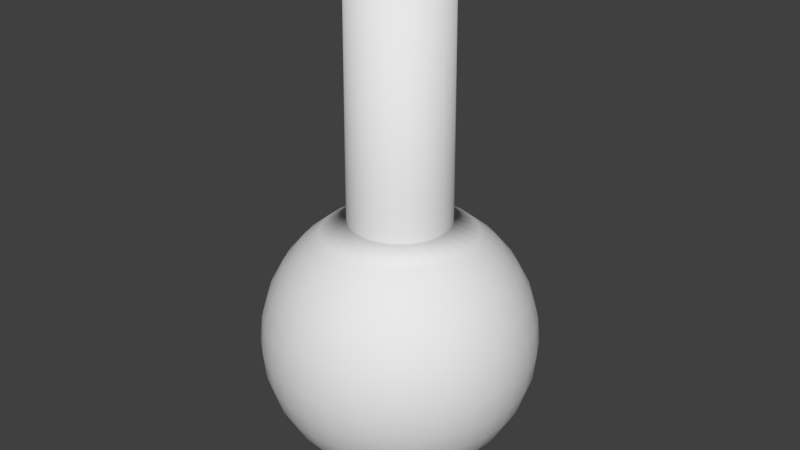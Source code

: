 # Source: flask.blend  (saved by Blender 2.78.0; exported with 4.5.12 LTS)
import bpy
from mathutils import Matrix  # noqa: F401  (used for matrix-valued properties, if any)

bpy.ops.wm.read_factory_settings(use_empty=True)
scene = bpy.context.scene
scene.name = 'Scene'

# ---- collections
col_collection_1 = bpy.data.collections.new('Collection 1'); scene.collection.children.link(col_collection_1)

# ---- world
world_world = bpy.data.worlds.new('World'); scene.world = world_world
world_world.color = (0.05088, 0.05088, 0.05088)
world_world.use_sun_shadow = False
world_world.sun_shadow_jitter_overblur = 0.0
world_world.cycles.sampling_method = 'MANUAL'

# ---- meshes
me_sphere = bpy.data.meshes.new('Sphere')
me_sphere.from_pydata([(4.529e-09, 0.03091, 0.1591), (-2.962e-09, 0.02369, 0.3119), (0.006029, 0.03031, 0.1591), (0.004622, 0.02324, 0.3119), (0.01183, 0.02855, 0.1591), (0.009067, 0.02189, 0.3119), (0.01717, 0.0257, 0.1591), (0.01316, 0.0197, 0.3119), (0.02185, 0.02185, 0.1591), (0.01675, 0.01675, 0.3119), (0.0257, 0.01717, 0.1591), (0.0197, 0.01316, 0.3119), (0.02855, 0.01183, 0.1591), (0.02189, 0.009067, 0.3119), (0.03031, 0.006029, 0.1591), (0.02324, 0.004622, 0.3119), (0.03091, -3.733e-09, 0.1591), (0.02369, 1.928e-08, 0.3119), (0.03031, -0.006029, 0.1591), (0.02324, -0.004622, 0.3119), (0.02855, -0.01183, 0.1591), (0.02189, -0.009067, 0.3119), (0.0257, -0.01717, 0.1591), (0.0197, -0.01316, 0.3119), (0.02185, -0.02185, 0.1591), (0.01675, -0.01675, 0.3119), (0.01717, -0.0257, 0.1591), (0.01316, -0.0197, 0.3119), (0.01183, -0.02855, 0.1591), (0.009067, -0.02189, 0.3119), (0.006029, -0.03031, 0.1591), (0.004622, -0.02324, 0.3119), (-1.891e-09, -0.03091, 0.1591), (-7.2e-09, -0.02369, 0.3119), (-0.006029, -0.03031, 0.1591), (-0.004622, -0.02324, 0.3119), (-0.01183, -0.02855, 0.1591), (-0.009067, -0.02189, 0.3119), (-0.01717, -0.0257, 0.1591), (-0.01316, -0.0197, 0.3119), (-0.02185, -0.02185, 0.1591), (-0.01675, -0.01675, 0.3119), (-0.0257, -0.01717, 0.1591), (-0.0197, -0.01316, 0.3119), (-0.02855, -0.01183, 0.1591), (-0.02189, -0.009067, 0.3119), (-0.03031, -0.006029, 0.1591), (-0.02324, -0.004622, 0.3119), (-0.03091, 1.111e-08, 0.1591), (-0.02369, 3.914e-08, 0.3119), (-0.03031, 0.006029, 0.1591), (-0.02324, 0.004622, 0.3119), (-0.02855, 0.01183, 0.1591), (-0.02189, 0.009067, 0.3119), (-0.0257, 0.01717, 0.1591), (-0.0197, 0.01316, 0.3119), (-0.02185, 0.02185, 0.1591), (-0.01675, 0.01675, 0.3119), (-0.01717, 0.0257, 0.1591), (-0.01316, 0.0197, 0.3119), (-0.01183, 0.02855, 0.1591), (-0.009067, 0.02189, 0.3119), (-0.006029, 0.03031, 0.1591), (-0.004622, 0.02324, 0.3119), (0.00905, 0.0455, 0.1515), (0.01152, 0.05791, 0.1411), (0.01354, 0.06809, 0.1285), (0.01505, 0.07566, 0.114), (0.01598, 0.08032, 0.09837), (0.01629, 0.0819, 0.08208), (0.01598, 0.08032, 0.06579), (0.01505, 0.07566, 0.05013), (0.01354, 0.06809, 0.03569), (0.01152, 0.05791, 0.02304), (0.00905, 0.0455, 0.01265), (0.006234, 0.03134, 0.004938), (0.003178, 0.01598, 0.0001867), (0.01775, 0.04286, 0.1515), (0.0226, 0.05455, 0.1411), (0.02657, 0.06414, 0.1285), (0.02952, 0.07127, 0.114), (0.03134, 0.07566, 0.09837), (0.03195, 0.07714, 0.08208), (0.03134, 0.07566, 0.06579), (0.02952, 0.07127, 0.05013), (0.02657, 0.06414, 0.03569), (0.0226, 0.05455, 0.02304), (0.01775, 0.04286, 0.01265), (0.01223, 0.02952, 0.004938), (0.006234, 0.01505, 0.0001867), (0.02577, 0.03857, 0.1515), (0.0328, 0.04909, 0.1411), (0.03857, 0.05773, 0.1285), (0.04286, 0.06414, 0.114), (0.0455, 0.06809, 0.09837), (0.04639, 0.06943, 0.08208), (0.0455, 0.06809, 0.06579), (0.04286, 0.06414, 0.05013), (0.03857, 0.05773, 0.03569), (0.0328, 0.04909, 0.02304), (0.02577, 0.03857, 0.01265), (0.01775, 0.02657, 0.004938), (0.00905, 0.01354, 0.0001867), (0.0328, 0.0328, 0.1515), (0.04175, 0.04175, 0.1411), (0.04909, 0.04909, 0.1285), (0.05455, 0.05455, 0.114), (0.05791, 0.05791, 0.09837), (0.05904, 0.05904, 0.08208), (0.05791, 0.05791, 0.06579), (0.05455, 0.05455, 0.05013), (0.04909, 0.04909, 0.03569), (0.04175, 0.04175, 0.02304), (0.0328, 0.0328, 0.01265), (0.0226, 0.0226, 0.004938), (0.01152, 0.01152, 0.0001867), (0.03857, 0.02577, 0.1515), (0.04909, 0.0328, 0.1411), (0.05773, 0.03857, 0.1285), (0.06414, 0.04286, 0.114), (0.06809, 0.0455, 0.09837), (0.06943, 0.04639, 0.08208), (0.06809, 0.0455, 0.06579), (0.06414, 0.04286, 0.05013), (0.05773, 0.03857, 0.03569), (0.04909, 0.0328, 0.02304), (0.03857, 0.02577, 0.01265), (0.02657, 0.01775, 0.004938), (0.01354, 0.00905, 0.0001867), (0.0, -2.721e-08, -0.001418), (0.04286, 0.01775, 0.1515), (0.05455, 0.0226, 0.1411), (0.06414, 0.02657, 0.1285), (0.07127, 0.02952, 0.114), (0.07566, 0.03134, 0.09837), (0.07714, 0.03195, 0.08208), (0.07566, 0.03134, 0.06579), (0.07127, 0.02952, 0.05013), (0.06414, 0.02657, 0.03569), (0.05455, 0.0226, 0.02304), (0.04286, 0.01775, 0.01265), (0.02952, 0.01223, 0.004938), (0.01505, 0.006234, 0.0001867), (0.0455, 0.00905, 0.1515), (0.05791, 0.01152, 0.1411), (0.06809, 0.01354, 0.1285), (0.07566, 0.01505, 0.114), (0.08032, 0.01598, 0.09837), (0.0819, 0.01629, 0.08208), (0.08032, 0.01598, 0.06579), (0.07566, 0.01505, 0.05013), (0.06809, 0.01354, 0.03569), (0.05791, 0.01152, 0.02304), (0.0455, 0.00905, 0.01265), (0.03134, 0.006234, 0.004938), (0.01598, 0.003178, 0.0001867), (0.04639, -2.603e-08, 0.1515), (0.05904, -2.665e-08, 0.1411), (0.06943, -2.79e-08, 0.1285), (0.07714, -2.292e-08, 0.114), (0.0819, -3.287e-08, 0.09837), (0.0835, -3.163e-08, 0.08208), (0.0819, -3.287e-08, 0.06579), (0.07714, -1.919e-08, 0.05013), (0.06943, -2.79e-08, 0.03569), (0.05904, -2.665e-08, 0.02304), (0.04639, -2.852e-08, 0.01265), (0.03195, -2.541e-08, 0.004938), (0.01629, -2.572e-08, 0.0001867), (0.0455, -0.00905, 0.1515), (0.05791, -0.01152, 0.1411), (0.06809, -0.01354, 0.1285), (0.07566, -0.01505, 0.114), (0.08032, -0.01598, 0.09837), (0.0819, -0.01629, 0.08208), (0.08032, -0.01598, 0.06579), (0.07566, -0.01505, 0.05013), (0.06809, -0.01354, 0.03569), (0.05791, -0.01152, 0.02304), (0.0455, -0.00905, 0.01265), (0.03134, -0.006234, 0.004938), (0.01598, -0.003178, 0.0001867), (0.04286, -0.01775, 0.1515), (0.05455, -0.0226, 0.1411), (0.06414, -0.02657, 0.1285), (0.07127, -0.02952, 0.114), (0.07566, -0.03134, 0.09837), (0.07714, -0.03195, 0.08208), (0.07566, -0.03134, 0.06579), (0.07127, -0.02952, 0.05013), (0.06414, -0.02657, 0.03569), (0.05455, -0.0226, 0.02304), (0.04286, -0.01775, 0.01265), (0.02952, -0.01223, 0.004938), (0.01505, -0.006234, 0.0001867), (0.03857, -0.02577, 0.1515), (0.04909, -0.0328, 0.1411), (0.05773, -0.03857, 0.1285), (0.06414, -0.04286, 0.114), (0.06809, -0.0455, 0.09837), (0.06943, -0.04639, 0.08208), (0.06809, -0.0455, 0.06579), (0.06414, -0.04286, 0.05013), (0.05773, -0.03857, 0.03569), (0.04909, -0.0328, 0.02304), (0.03857, -0.02577, 0.01265), (0.02657, -0.01775, 0.004938), (0.01354, -0.00905, 0.0001867), (0.0328, -0.0328, 0.1515), (0.04175, -0.04175, 0.1411), (0.04909, -0.04909, 0.1285), (0.05455, -0.05455, 0.114), (0.05791, -0.05791, 0.09837), (0.05904, -0.05904, 0.08208), (0.05791, -0.05791, 0.06579), (0.05455, -0.05455, 0.05013), (0.04909, -0.04909, 0.03569), (0.04175, -0.04175, 0.02304), (0.0328, -0.0328, 0.01265), (0.0226, -0.0226, 0.004938), (0.01152, -0.01152, 0.0001867), (0.02577, -0.03857, 0.1515), (0.0328, -0.04909, 0.1411), (0.03857, -0.05773, 0.1285), (0.04286, -0.06414, 0.114), (0.0455, -0.06809, 0.09837), (0.04639, -0.06943, 0.08208), (0.0455, -0.06809, 0.06579), (0.04286, -0.06414, 0.05013), (0.03857, -0.05773, 0.03569), (0.0328, -0.04909, 0.02304), (0.02577, -0.03857, 0.01265), (0.01775, -0.02657, 0.004938), (0.00905, -0.01354, 0.0001867), (0.01775, -0.04286, 0.1515), (0.0226, -0.05455, 0.1411), (0.02657, -0.06414, 0.1285), (0.02952, -0.07127, 0.114), (0.03134, -0.07566, 0.09837), (0.03195, -0.07714, 0.08208), (0.03134, -0.07566, 0.06579), (0.02952, -0.07127, 0.05013), (0.02657, -0.06414, 0.03569), (0.0226, -0.05455, 0.02304), (0.01775, -0.04286, 0.01265), (0.01223, -0.02952, 0.004938), (0.006234, -0.01505, 0.0001867), (0.00905, -0.0455, 0.1515), (0.01152, -0.05791, 0.1411), (0.01354, -0.06809, 0.1285), (0.01505, -0.07566, 0.114), (0.01598, -0.08032, 0.09837), (0.01629, -0.0819, 0.08208), (0.01598, -0.08032, 0.06579), (0.01505, -0.07566, 0.05013), (0.01354, -0.06809, 0.03569), (0.01152, -0.05791, 0.02304), (0.00905, -0.0455, 0.01265), (0.006234, -0.03134, 0.004938), (0.003178, -0.01598, 0.0001867), (2.197e-09, -0.04639, 0.1515), (-2.158e-09, -0.05904, 0.1411), (-7.135e-09, -0.06943, 0.1285), (5.308e-09, -0.07714, 0.114), (-7.135e-09, -0.0819, 0.09837), (-8.379e-09, -0.0835, 0.08208), (-7.135e-09, -0.0819, 0.06579), (5.308e-09, -0.07714, 0.05013), (-7.135e-09, -0.06943, 0.03569), (-2.158e-09, -0.05904, 0.02304), (-9.133e-10, -0.04639, 0.01265), (3.31e-10, -0.03195, 0.004938), (3.31e-10, -0.01629, 0.0001867), (-0.00905, -0.0455, 0.1515), (-0.01152, -0.05791, 0.1411), (-0.01354, -0.06809, 0.1285), (-0.01505, -0.07566, 0.114), (-0.01598, -0.08032, 0.09837), (-0.01629, -0.0819, 0.08208), (-0.01598, -0.08032, 0.06579), (-0.01505, -0.07566, 0.05013), (-0.01354, -0.06809, 0.03569), (-0.01152, -0.05791, 0.02304), (-0.00905, -0.0455, 0.01265), (-0.006234, -0.03134, 0.004938), (-0.003178, -0.01598, 0.0001867), (-0.01775, -0.04286, 0.1515), (-0.0226, -0.05455, 0.1411), (-0.02657, -0.06414, 0.1285), (-0.02952, -0.07127, 0.114), (-0.03134, -0.07566, 0.09837), (-0.03195, -0.07714, 0.08208), (-0.03134, -0.07566, 0.06579), (-0.02952, -0.07127, 0.05013), (-0.02657, -0.06414, 0.03569), (-0.0226, -0.05455, 0.02304), (-0.01775, -0.04286, 0.01265), (-0.01223, -0.02952, 0.004938), (-0.006234, -0.01505, 0.0001867), (-0.02577, -0.03857, 0.1515), (-0.0328, -0.04909, 0.1411), (-0.03857, -0.05773, 0.1285), (-0.04286, -0.06414, 0.114), (-0.0455, -0.06809, 0.09837), (-0.04639, -0.06943, 0.08208), (-0.0455, -0.06809, 0.06579), (-0.04286, -0.06414, 0.05013), (-0.03857, -0.05773, 0.03569), (-0.0328, -0.04909, 0.02304), (-0.02577, -0.03857, 0.01265), (-0.01775, -0.02657, 0.004938), (-0.00905, -0.01354, 0.0001867), (-0.0328, -0.0328, 0.1515), (-0.04175, -0.04175, 0.1411), (-0.04909, -0.04909, 0.1285), (-0.05455, -0.05455, 0.114), (-0.05791, -0.05791, 0.09837), (-0.05904, -0.05904, 0.08208), (-0.05791, -0.05791, 0.06579), (-0.05455, -0.05455, 0.05013), (-0.04909, -0.04909, 0.03569), (-0.04175, -0.04175, 0.02304), (-0.0328, -0.0328, 0.01265), (-0.0226, -0.0226, 0.004938), (-0.01152, -0.01152, 0.0001867), (-0.03857, -0.02577, 0.1515), (-0.04909, -0.0328, 0.1411), (-0.05773, -0.03857, 0.1285), (-0.06414, -0.04286, 0.114), (-0.06809, -0.0455, 0.09837), (-0.06943, -0.04639, 0.08208), (-0.06809, -0.0455, 0.06579), (-0.06414, -0.04286, 0.05013), (-0.05773, -0.03857, 0.03569), (-0.04909, -0.0328, 0.02304), (-0.03857, -0.02577, 0.01265), (-0.02657, -0.01775, 0.004938), (-0.01354, -0.00905, 0.0001867), (-0.04286, -0.01775, 0.1515), (-0.05455, -0.0226, 0.1411), (-0.06414, -0.02657, 0.1285), (-0.07127, -0.02952, 0.114), (-0.07566, -0.03134, 0.09837), (-0.07714, -0.03195, 0.08208), (-0.07566, -0.03134, 0.06579), (-0.07127, -0.02952, 0.05013), (-0.06414, -0.02657, 0.03569), (-0.05455, -0.0226, 0.02304), (-0.04286, -0.01775, 0.01265), (-0.02952, -0.01223, 0.004938), (-0.01505, -0.006234, 0.0001867), (-0.0455, -0.00905, 0.1515), (-0.05791, -0.01152, 0.1411), (-0.06809, -0.01354, 0.1285), (-0.07566, -0.01505, 0.114), (-0.08032, -0.01598, 0.09837), (-0.0819, -0.01629, 0.08208), (-0.08032, -0.01598, 0.06579), (-0.07566, -0.01505, 0.05013), (-0.06809, -0.01354, 0.03569), (-0.05791, -0.01152, 0.02304), (-0.0455, -0.00905, 0.01265), (-0.03134, -0.006234, 0.004938), (-0.01598, -0.003178, 0.0001867), (-0.04639, -2.354e-08, 0.1515), (-0.05904, -1.545e-08, 0.1411), (-0.06943, -1.172e-08, 0.1285), (-0.07714, -2.665e-08, 0.114), (-0.0819, -7.988e-09, 0.09837), (-0.0835, -1.172e-08, 0.08208), (-0.0819, -7.988e-09, 0.06579), (-0.07714, -2.665e-08, 0.05013), (-0.06943, -1.172e-08, 0.03569), (-0.05904, -1.545e-08, 0.02304), (-0.04639, -2.168e-08, 0.01265), (-0.03195, -2.105e-08, 0.004938), (-0.01629, -2.634e-08, 0.0001867), (-0.0455, 0.00905, 0.1515), (-0.05791, 0.01152, 0.1411), (-0.06809, 0.01354, 0.1285), (-0.07566, 0.01505, 0.114), (-0.08032, 0.01598, 0.09837), (-0.0819, 0.01629, 0.08208), (-0.08032, 0.01598, 0.06579), (-0.07566, 0.01505, 0.05013), (-0.06809, 0.01354, 0.03569), (-0.05791, 0.01152, 0.02304), (-0.0455, 0.00905, 0.01265), (-0.03134, 0.006234, 0.004938), (-0.01598, 0.003178, 0.0001867), (-0.04286, 0.01775, 0.1515), (-0.05455, 0.0226, 0.1411), (-0.06414, 0.02657, 0.1285), (-0.07127, 0.02952, 0.114), (-0.07566, 0.03134, 0.09837), (-0.07714, 0.03195, 0.08208), (-0.07566, 0.03134, 0.06579), (-0.07127, 0.02952, 0.05013), (-0.06414, 0.02657, 0.03569), (-0.05455, 0.0226, 0.02304), (-0.04286, 0.01775, 0.01265), (-0.02952, 0.01223, 0.004938), (-0.01505, 0.006234, 0.0001867), (-0.03857, 0.02577, 0.1515), (-0.04909, 0.0328, 0.1411), (-0.05773, 0.03857, 0.1285), (-0.06414, 0.04286, 0.114), (-0.06809, 0.0455, 0.09837), (-0.06943, 0.04639, 0.08208), (-0.06809, 0.0455, 0.06579), (-0.06414, 0.04286, 0.05013), (-0.05773, 0.03857, 0.03569), (-0.04909, 0.0328, 0.02304), (-0.03857, 0.02577, 0.01265), (-0.02657, 0.01775, 0.004938), (-0.01354, 0.00905, 0.0001867), (-0.0328, 0.0328, 0.1515), (-0.04175, 0.04175, 0.1411), (-0.04909, 0.04909, 0.1285), (-0.05455, 0.05455, 0.114), (-0.05791, 0.05791, 0.09837), (-0.05904, 0.05904, 0.08208), (-0.05791, 0.05791, 0.06579), (-0.05455, 0.05455, 0.05013), (-0.04909, 0.04909, 0.03569), (-0.04175, 0.04175, 0.02304), (-0.0328, 0.0328, 0.01265), (-0.0226, 0.0226, 0.004938), (-0.01152, 0.01152, 0.0001867), (-0.02577, 0.03857, 0.1515), (-0.0328, 0.04909, 0.1411), (-0.03857, 0.05773, 0.1285), (-0.04286, 0.06414, 0.114), (-0.0455, 0.06809, 0.09837), (-0.04639, 0.06943, 0.08208), (-0.0455, 0.06809, 0.06579), (-0.04286, 0.06414, 0.05013), (-0.03857, 0.05773, 0.03569), (-0.0328, 0.04909, 0.02304), (-0.02577, 0.03857, 0.01265), (-0.01775, 0.02657, 0.004938), (-0.00905, 0.01354, 0.0001867), (-0.01775, 0.04286, 0.1515), (-0.0226, 0.05455, 0.1411), (-0.02657, 0.06414, 0.1285), (-0.02952, 0.07127, 0.114), (-0.03134, 0.07566, 0.09837), (-0.03195, 0.07714, 0.08208), (-0.03134, 0.07566, 0.06579), (-0.02952, 0.07127, 0.05013), (-0.02657, 0.06414, 0.03569), (-0.0226, 0.05455, 0.02304), (-0.01775, 0.04286, 0.01265), (-0.01223, 0.02952, 0.004938), (-0.006234, 0.01505, 0.0001867), (-0.00905, 0.0455, 0.1515), (-0.01152, 0.05791, 0.1411), (-0.01354, 0.06809, 0.1285), (-0.01505, 0.07566, 0.114), (-0.01598, 0.08032, 0.09837), (-0.01629, 0.0819, 0.08208), (-0.01598, 0.08032, 0.06579), (-0.01505, 0.07566, 0.05013), (-0.01354, 0.06809, 0.03569), (-0.01152, 0.05791, 0.02304), (-0.00905, 0.0455, 0.01265), (-0.006234, 0.03134, 0.004938), (-0.003178, 0.01598, 0.0001867), (9.041e-09, 0.04639, 0.1515), (1.277e-08, 0.05904, 0.1411), (2.273e-08, 0.06943, 0.1285), (5.308e-09, 0.07714, 0.114), (2.148e-08, 0.0819, 0.09837), (2.273e-08, 0.0835, 0.08208), (2.148e-08, 0.0819, 0.06579), (5.308e-09, 0.07714, 0.05013), (2.273e-08, 0.06943, 0.03569), (1.277e-08, 0.05904, 0.02304), (1.029e-08, 0.04639, 0.01265), (6.552e-09, 0.03195, 0.004938), (1.264e-09, 0.01629, 0.0001867), (0.005825, 0.02928, 0.3119), (2.506e-09, 0.02986, 0.3119), (0.01143, 0.02758, 0.3119), (0.01659, 0.02482, 0.3119), (0.02111, 0.02111, 0.3119), (0.02482, 0.01659, 0.3119), (0.02758, 0.01143, 0.3119), (0.02928, 0.005825, 0.3119), (0.02986, 1.919e-08, 0.3119), (0.02928, -0.005825, 0.3119), (0.02758, -0.01143, 0.3119), (0.02482, -0.01659, 0.3119), (0.02111, -0.02111, 0.3119), (0.01659, -0.02482, 0.3119), (0.01143, -0.02758, 0.3119), (0.005825, -0.02928, 0.3119), (-7.223e-09, -0.02986, 0.3119), (-0.005825, -0.02928, 0.3119), (-0.01143, -0.02758, 0.3119), (-0.01659, -0.02482, 0.3119), (-0.02111, -0.02111, 0.3119), (-0.02482, -0.01659, 0.3119), (-0.02758, -0.01143, 0.3119), (-0.02928, -0.005825, 0.3119), (-0.02986, 4.576e-08, 0.3119), (-0.02928, 0.005825, 0.3119), (-0.02758, 0.01143, 0.3119), (-0.02482, 0.01659, 0.3119), (-0.02111, 0.02111, 0.3119), (-0.01659, 0.02482, 0.3119), (-0.01143, 0.02758, 0.3119), (-0.005825, 0.02928, 0.3119), (0.004622, 0.02324, 0.1309), (-2.536e-08, 0.02369, 0.1309), (0.009067, 0.02189, 0.1309), (0.01316, 0.0197, 0.1309), (0.01675, 0.01675, 0.1309), (0.0197, 0.01316, 0.1309), (0.02189, 0.009067, 0.1309), (0.02324, 0.004622, 0.1309), (0.02369, 1.928e-08, 0.1309), (0.02324, -0.004622, 0.1309), (0.02189, -0.009067, 0.1309), (0.0197, -0.01316, 0.1309), (0.01675, -0.01675, 0.1309), (0.01316, -0.0197, 0.1309), (0.009067, -0.02189, 0.1309), (0.004622, -0.02324, 0.1309), (-2.96e-08, -0.02369, 0.1309), (-0.004622, -0.02324, 0.1309), (-0.009067, -0.02189, 0.1309), (-0.01316, -0.0197, 0.1309), (-0.01675, -0.01675, 0.1309), (-0.0197, -0.01316, 0.1309), (-0.02189, -0.009067, 0.1309), (-0.02324, -0.004622, 0.1309), (-0.02369, 3.914e-08, 0.1309), (-0.02324, 0.004622, 0.1309), (-0.02189, 0.009067, 0.1309), (-0.0197, 0.01316, 0.1309), (-0.01675, 0.01675, 0.1309), (-0.01316, 0.0197, 0.1309), (-0.009067, 0.02189, 0.1309), (-0.004622, 0.02324, 0.1309), (0.008105, 0.04075, 0.1209), (-3.633e-08, 0.04155, 0.1209), (0.0159, 0.03838, 0.1209), (0.02308, 0.03454, 0.1209), (0.02938, 0.02938, 0.1209), (0.03454, 0.02308, 0.1209), (0.03838, 0.0159, 0.1209), (0.04075, 0.008105, 0.1209), (0.04155, 1.523e-08, 0.1209), (0.04075, -0.008105, 0.1209), (0.03838, -0.0159, 0.1209), (0.03454, -0.02308, 0.1209), (0.02938, -0.02938, 0.1209), (0.02308, -0.03454, 0.1209), (0.0159, -0.03838, 0.1209), (0.008105, -0.04075, 0.1209), (-4.376e-08, -0.04155, 0.1209), (-0.008105, -0.04075, 0.1209), (-0.0159, -0.03838, 0.1209), (-0.02308, -0.03454, 0.1209), (-0.02938, -0.02938, 0.1209), (-0.03454, -0.02308, 0.1209), (-0.03838, -0.0159, 0.1209), (-0.04075, -0.008105, 0.1209), (-0.04155, 5.006e-08, 0.1209), (-0.04075, 0.008105, 0.1209), (-0.03838, 0.0159, 0.1209), (-0.03454, 0.02308, 0.1209), (-0.02938, 0.02938, 0.1209), (-0.02308, 0.03454, 0.1209), (-0.0159, 0.03838, 0.1209), (-0.008105, 0.04075, 0.1209), (0.01063, 0.05344, 0.1079), (-4.076e-08, 0.05448, 0.1079), (0.02085, 0.05034, 0.1079), (0.03027, 0.0453, 0.1079), (0.03853, 0.03853, 0.1079), (0.0453, 0.03027, 0.1079), (0.05034, 0.02085, 0.1079), (0.05344, 0.01063, 0.1079), (0.05448, 1.259e-08, 0.1079), (0.05344, -0.01063, 0.1079), (0.05034, -0.02085, 0.1079), (0.0453, -0.03027, 0.1079), (0.03853, -0.03853, 0.1079), (0.03027, -0.0453, 0.1079), (0.02085, -0.05034, 0.1079), (0.01063, -0.05344, 0.1079), (-5.05e-08, -0.05448, 0.1079), (-0.01063, -0.05344, 0.1079), (-0.02085, -0.05034, 0.1079), (-0.03027, -0.0453, 0.1079), (-0.03853, -0.03853, 0.1079), (-0.0453, -0.03027, 0.1079), (-0.05034, -0.02085, 0.1079), (-0.05344, -0.01063, 0.1079), (-0.05448, 5.826e-08, 0.1079), (-0.05344, 0.01063, 0.1079), (-0.05034, 0.02085, 0.1079), (-0.0453, 0.03027, 0.1079), (-0.03853, 0.03853, 0.1079), (-0.03027, 0.0453, 0.1079), (-0.02085, 0.05034, 0.1079), (-0.01063, 0.05344, 0.1079), (0.01183, 0.05946, 0.09312), (-4.297e-08, 0.06062, 0.09312), (0.0232, 0.05601, 0.09312), (0.03368, 0.0504, 0.09312), (0.04286, 0.04287, 0.09312), (0.0504, 0.03368, 0.09312), (0.05601, 0.0232, 0.09312), (0.05946, 0.01183, 0.09312), (0.06062, 1.139e-08, 0.09312), (0.05946, -0.01183, 0.09312), (0.05601, -0.0232, 0.09312), (0.0504, -0.03368, 0.09312), (0.04286, -0.04287, 0.09312), (0.03368, -0.0504, 0.09312), (0.0232, -0.05601, 0.09312), (0.01183, -0.05946, 0.09312), (-5.382e-08, -0.06062, 0.09312), (-0.01183, -0.05946, 0.09312), (-0.0232, -0.05601, 0.09312), (-0.03368, -0.0504, 0.09312), (-0.04287, -0.04286, 0.09312), (-0.0504, -0.03368, 0.09312), (-0.05601, -0.0232, 0.09312), (-0.05946, -0.01183, 0.09312), (-0.06062, 6.221e-08, 0.09312), (-0.05946, 0.01183, 0.09312), (-0.05601, 0.0232, 0.09312), (-0.0504, 0.03368, 0.09312), (-0.04287, 0.04287, 0.09312), (-0.03368, 0.0504, 0.09312), (-0.0232, 0.05601, 0.09312), (-0.01183, 0.05946, 0.09312), (0.01215, 0.06109, 0.07583), (-4.36e-08, 0.06228, 0.07583), (0.02383, 0.05754, 0.07583), (0.0346, 0.05179, 0.07583), (0.04404, 0.04404, 0.07583), (0.05179, 0.0346, 0.07583), (0.05754, 0.02383, 0.07583), (0.06109, 0.01215, 0.07583), (0.06228, 1.1e-08, 0.07583), (0.06109, -0.01215, 0.07583), (0.05754, -0.02383, 0.07583), (0.05179, -0.0346, 0.07583), (0.04404, -0.04404, 0.07583), (0.0346, -0.05179, 0.07583), (0.02383, -0.05754, 0.07583), (0.01215, -0.06109, 0.07583), (-5.473e-08, -0.06228, 0.07583), (-0.01215, -0.06109, 0.07583), (-0.02383, -0.05754, 0.07583), (-0.0346, -0.05179, 0.07583), (-0.04404, -0.04404, 0.07583), (-0.05179, -0.0346, 0.07583), (-0.05754, -0.02383, 0.07583), (-0.06109, -0.01215, 0.07583), (-0.06228, 6.321e-08, 0.07583), (-0.06109, 0.01215, 0.07583), (-0.05754, 0.02383, 0.07583), (-0.05179, 0.0346, 0.07583), (-0.04404, 0.04404, 0.07583), (-0.0346, 0.05179, 0.07583), (-0.02383, 0.05754, 0.07583), (-0.01215, 0.06109, 0.07583), (0.01121, 0.05637, 0.05818), (-4.175e-08, 0.05747, 0.05818), (0.02199, 0.0531, 0.05818), (0.03193, 0.04778, 0.05818), (0.04064, 0.04064, 0.05818), (0.04778, 0.03193, 0.05818), (0.0531, 0.02199, 0.05818), (0.05637, 0.01121, 0.05818), (0.05747, 1.183e-08, 0.05818), (0.05637, -0.01121, 0.05818), (0.0531, -0.02199, 0.05818), (0.04778, -0.03193, 0.05818), (0.04064, -0.04064, 0.05818), (0.03193, -0.04778, 0.05818), (0.02199, -0.0531, 0.05818), (0.01121, -0.05637, 0.05818), (-5.203e-08, -0.05747, 0.05818), (-0.01121, -0.05637, 0.05818), (-0.02199, -0.0531, 0.05818), (-0.03193, -0.04778, 0.05818), (-0.04064, -0.04064, 0.05818), (-0.04778, -0.03193, 0.05818), (-0.0531, -0.02199, 0.05818), (-0.05637, -0.01121, 0.05818), (-0.05747, 6.001e-08, 0.05818), (-0.05637, 0.01121, 0.05818), (-0.0531, 0.02199, 0.05818), (-0.04778, 0.03193, 0.05818), (-0.04064, 0.04064, 0.05818), (-0.03193, 0.04778, 0.05818), (-0.02199, 0.0531, 0.05818), (-0.01121, 0.05637, 0.05818), (0.008672, 0.0436, 0.04306), (-3.621e-08, 0.04445, 0.04306), (0.01701, 0.04107, 0.04306), (0.0247, 0.03696, 0.04306), (0.03143, 0.03143, 0.04306), (0.03696, 0.0247, 0.04306), (0.04107, 0.01701, 0.04306), (0.0436, 0.008672, 0.04306), (0.04445, 1.486e-08, 0.04306), (0.0436, -0.008672, 0.04306), (0.04107, -0.01701, 0.04306), (0.03696, -0.0247, 0.04306), (0.03143, -0.03143, 0.04306), (0.0247, -0.03696, 0.04306), (0.01701, -0.04107, 0.04306), (0.008672, -0.0436, 0.04306), (-4.416e-08, -0.04445, 0.04306), (-0.008672, -0.0436, 0.04306), (-0.01701, -0.04107, 0.04306), (-0.0247, -0.03696, 0.04306), (-0.03143, -0.03143, 0.04306), (-0.03696, -0.0247, 0.04306), (-0.04107, -0.01701, 0.04306), (-0.0436, -0.008672, 0.04306), (-0.04445, 5.212e-08, 0.04306), (-0.0436, 0.008672, 0.04306), (-0.04107, 0.01701, 0.04306), (-0.03696, 0.0247, 0.04306), (-0.03143, 0.03143, 0.04306), (-0.0247, 0.03696, 0.04306), (-0.01701, 0.04107, 0.04306), (-0.008672, 0.0436, 0.04306), (0.005072, 0.0255, 0.03189), (-3.055e-08, 0.026, 0.03189), (0.009949, 0.02402, 0.03189), (0.01444, 0.02162, 0.03189), (0.01838, 0.01838, 0.03189), (0.02162, 0.01444, 0.03189), (0.02402, 0.009949, 0.03189), (0.0255, 0.005072, 0.03189), (0.026, 1.941e-08, 0.03189), (0.0255, -0.005072, 0.03189), (0.02402, -0.009949, 0.03189), (0.02162, -0.01444, 0.03189), (0.01838, -0.01838, 0.03189), (0.01444, -0.02162, 0.03189), (0.009949, -0.02402, 0.03189), (0.005072, -0.0255, 0.03189), (-3.52e-08, -0.026, 0.03189), (-0.005072, -0.0255, 0.03189), (-0.009949, -0.02402, 0.03189), (-0.01444, -0.02162, 0.03189), (-0.01838, -0.01838, 0.03189), (-0.02162, -0.01444, 0.03189), (-0.02402, -0.009949, 0.03189), (-0.0255, -0.005072, 0.03189), (-0.026, 4.12e-08, 0.03189), (-0.0255, 0.005072, 0.03189), (-0.02402, 0.009949, 0.03189), (-0.02162, 0.01444, 0.03189), (-0.01838, 0.01838, 0.03189), (-0.01444, 0.02162, 0.03189), (-0.009949, 0.02402, 0.03189), (-0.005072, 0.0255, 0.03189), (0.001989, 0.01, 0.02577), (-2.548e-08, 0.0102, 0.02577), (0.003902, 0.00942, 0.02577), (0.005665, 0.008478, 0.02577), (0.00721, 0.00721, 0.02577), (0.008478, 0.005665, 0.02577), (0.00942, 0.003902, 0.02577), (0.01, 0.001989, 0.02577), (0.0102, 2.274e-08, 0.02577), (0.01, -0.001989, 0.02577), (0.00942, -0.003902, 0.02577), (0.008478, -0.005665, 0.02577), (0.00721, -0.00721, 0.02577), (0.005665, -0.008478, 0.02577), (0.003902, -0.00942, 0.02577), (0.001989, -0.01, 0.02577), (-2.73e-08, -0.0102, 0.02577), (-0.001989, -0.01, 0.02577), (-0.003902, -0.00942, 0.02577), (-0.005665, -0.008478, 0.02577), (-0.00721, -0.00721, 0.02577), (-0.008478, -0.005665, 0.02577), (-0.00942, -0.003902, 0.02577), (-0.01, -0.001989, 0.02577), (-0.0102, 3.128e-08, 0.02577), (-0.01, 0.001989, 0.02577), (-0.00942, 0.003902, 0.02577), (-0.008478, 0.005665, 0.02577), (-0.00721, 0.00721, 0.02577), (-0.005665, 0.008478, 0.02577), (-0.003902, 0.00942, 0.02577), (-0.001989, 0.01, 0.02577)], [], [(0, 482, 481, 2), (2, 481, 483, 4), (4, 483, 484, 6), (6, 484, 485, 8), (8, 485, 486, 10), (10, 486, 487, 12), (12, 487, 488, 14), (14, 488, 489, 16), (16, 489, 490, 18), (18, 490, 491, 20), (20, 491, 492, 22), (22, 492, 493, 24), (24, 493, 494, 26), (26, 494, 495, 28), (28, 495, 496, 30), (30, 496, 497, 32), (32, 497, 498, 34), (34, 498, 499, 36), (36, 499, 500, 38), (38, 500, 501, 40), (40, 501, 502, 42), (42, 502, 503, 44), (44, 503, 504, 46), (46, 504, 505, 48), (48, 505, 506, 50), (50, 506, 507, 52), (52, 507, 508, 54), (54, 508, 509, 56), (56, 509, 510, 58), (58, 510, 511, 60), (9, 7, 516, 517), (60, 511, 512, 62), (62, 512, 482, 0), (0, 2, 4, 6, 8, 10, 12, 14, 16, 18, 20, 22, 24, 26, 28, 30, 32, 34, 36, 38, 40, 42, 44, 46, 48, 50, 52, 54, 56, 58, 60, 62), (477, 476, 72, 73), (470, 469, 65, 66), (478, 477, 73, 74), (471, 470, 66, 67), (479, 478, 74, 75), (472, 471, 67, 68), (480, 479, 75, 76), (473, 472, 68, 69), (129, 480, 76), (474, 473, 69, 70), (475, 474, 70, 71), (468, 0, 2, 64), (476, 475, 71, 72), (469, 468, 64, 65), (72, 71, 84, 85), (65, 64, 77, 78), (73, 72, 85, 86), (66, 65, 78, 79), (74, 73, 86, 87), (67, 66, 79, 80), (75, 74, 87, 88), (68, 67, 80, 81), (76, 75, 88, 89), (69, 68, 81, 82), (129, 76, 89), (70, 69, 82, 83), (71, 70, 83, 84), (64, 2, 4, 77), (89, 88, 101, 102), (82, 81, 94, 95), (129, 89, 102), (83, 82, 95, 96), (84, 83, 96, 97), (77, 4, 6, 90), (85, 84, 97, 98), (78, 77, 90, 91), (86, 85, 98, 99), (79, 78, 91, 92), (87, 86, 99, 100), (80, 79, 92, 93), (88, 87, 100, 101), (81, 80, 93, 94), (91, 90, 103, 104), (99, 98, 111, 112), (92, 91, 104, 105), (100, 99, 112, 113), (93, 92, 105, 106), (101, 100, 113, 114), (94, 93, 106, 107), (102, 101, 114, 115), (95, 94, 107, 108), (129, 102, 115), (96, 95, 108, 109), (97, 96, 109, 110), (90, 6, 8, 103), (98, 97, 110, 111), (108, 107, 120, 121), (129, 115, 128), (109, 108, 121, 122), (110, 109, 122, 123), (103, 8, 10, 116), (111, 110, 123, 124), (104, 103, 116, 117), (112, 111, 124, 125), (105, 104, 117, 118), (113, 112, 125, 126), (106, 105, 118, 119), (114, 113, 126, 127), (107, 106, 119, 120), (115, 114, 127, 128), (125, 124, 138, 139), (118, 117, 131, 132), (126, 125, 139, 140), (119, 118, 132, 133), (127, 126, 140, 141), (120, 119, 133, 134), (128, 127, 141, 142), (121, 120, 134, 135), (129, 128, 142), (122, 121, 135, 136), (123, 122, 136, 137), (116, 10, 12, 130), (124, 123, 137, 138), (117, 116, 130, 131), (129, 142, 155), (136, 135, 148, 149), (137, 136, 149, 150), (130, 12, 14, 143), (138, 137, 150, 151), (131, 130, 143, 144), (139, 138, 151, 152), (132, 131, 144, 145), (140, 139, 152, 153), (133, 132, 145, 146), (141, 140, 153, 154), (134, 133, 146, 147), (142, 141, 154, 155), (135, 134, 147, 148), (153, 152, 165, 166), (146, 145, 158, 159), (154, 153, 166, 167), (147, 146, 159, 160), (155, 154, 167, 168), (148, 147, 160, 161), (129, 155, 168), (149, 148, 161, 162), (150, 149, 162, 163), (143, 14, 16, 156), (151, 150, 163, 164), (144, 143, 156, 157), (152, 151, 164, 165), (145, 144, 157, 158), (163, 162, 175, 176), (156, 16, 18, 169), (164, 163, 176, 177), (157, 156, 169, 170), (165, 164, 177, 178), (158, 157, 170, 171), (166, 165, 178, 179), (159, 158, 171, 172), (167, 166, 179, 180), (160, 159, 172, 173), (168, 167, 180, 181), (161, 160, 173, 174), (129, 168, 181), (162, 161, 174, 175), (172, 171, 184, 185), (180, 179, 192, 193), (173, 172, 185, 186), (181, 180, 193, 194), (174, 173, 186, 187), (129, 181, 194), (175, 174, 187, 188), (176, 175, 188, 189), (169, 18, 20, 182), (177, 176, 189, 190), (170, 169, 182, 183), (178, 177, 190, 191), (171, 170, 183, 184), (179, 178, 191, 192), (189, 188, 201, 202), (182, 20, 22, 195), (190, 189, 202, 203), (183, 182, 195, 196), (191, 190, 203, 204), (184, 183, 196, 197), (192, 191, 204, 205), (185, 184, 197, 198), (193, 192, 205, 206), (186, 185, 198, 199), (194, 193, 206, 207), (187, 186, 199, 200), (129, 194, 207), (188, 187, 200, 201), (206, 205, 218, 219), (199, 198, 211, 212), (207, 206, 219, 220), (200, 199, 212, 213), (129, 207, 220), (201, 200, 213, 214), (202, 201, 214, 215), (195, 22, 24, 208), (203, 202, 215, 216), (196, 195, 208, 209), (204, 203, 216, 217), (197, 196, 209, 210), (205, 204, 217, 218), (198, 197, 210, 211), (208, 24, 26, 221), (216, 215, 228, 229), (209, 208, 221, 222), (217, 216, 229, 230), (210, 209, 222, 223), (218, 217, 230, 231), (211, 210, 223, 224), (219, 218, 231, 232), (212, 211, 224, 225), (220, 219, 232, 233), (213, 212, 225, 226), (129, 220, 233), (214, 213, 226, 227), (215, 214, 227, 228), (225, 224, 237, 238), (233, 232, 245, 246), (226, 225, 238, 239), (129, 233, 246), (227, 226, 239, 240), (228, 227, 240, 241), (221, 26, 28, 234), (229, 228, 241, 242), (222, 221, 234, 235), (230, 229, 242, 243), (223, 222, 235, 236), (231, 230, 243, 244), (224, 223, 236, 237), (232, 231, 244, 245), (242, 241, 254, 255), (235, 234, 247, 248), (243, 242, 255, 256), (236, 235, 248, 249), (244, 243, 256, 257), (237, 236, 249, 250), (245, 244, 257, 258), (238, 237, 250, 251), (246, 245, 258, 259), (239, 238, 251, 252), (129, 246, 259), (240, 239, 252, 253), (241, 240, 253, 254), (234, 28, 30, 247), (259, 258, 271, 272), (252, 251, 264, 265), (129, 259, 272), (253, 252, 265, 266), (254, 253, 266, 267), (247, 30, 32, 260), (255, 254, 267, 268), (248, 247, 260, 261), (256, 255, 268, 269), (249, 248, 261, 262), (257, 256, 269, 270), (250, 249, 262, 263), (258, 257, 270, 271), (251, 250, 263, 264), (269, 268, 281, 282), (262, 261, 274, 275), (270, 269, 282, 283), (263, 262, 275, 276), (271, 270, 283, 284), (264, 263, 276, 277), (272, 271, 284, 285), (265, 264, 277, 278), (129, 272, 285), (266, 265, 278, 279), (267, 266, 279, 280), (260, 32, 34, 273), (268, 267, 280, 281), (261, 260, 273, 274), (129, 285, 298), (279, 278, 291, 292), (280, 279, 292, 293), (273, 34, 36, 286), (281, 280, 293, 294), (274, 273, 286, 287), (282, 281, 294, 295), (275, 274, 287, 288), (283, 282, 295, 296), (276, 275, 288, 289), (284, 283, 296, 297), (277, 276, 289, 290), (285, 284, 297, 298), (278, 277, 290, 291), (288, 287, 300, 301), (296, 295, 308, 309), (289, 288, 301, 302), (297, 296, 309, 310), (290, 289, 302, 303), (298, 297, 310, 311), (291, 290, 303, 304), (129, 298, 311), (292, 291, 304, 305), (293, 292, 305, 306), (286, 36, 38, 299), (294, 293, 306, 307), (287, 286, 299, 300), (295, 294, 307, 308), (305, 304, 317, 318), (306, 305, 318, 319), (299, 38, 40, 312), (307, 306, 319, 320), (300, 299, 312, 313), (308, 307, 320, 321), (301, 300, 313, 314), (309, 308, 321, 322), (302, 301, 314, 315), (310, 309, 322, 323), (303, 302, 315, 316), (311, 310, 323, 324), (304, 303, 316, 317), (129, 311, 324), (322, 321, 334, 335), (315, 314, 327, 328), (323, 322, 335, 336), (316, 315, 328, 329), (324, 323, 336, 337), (317, 316, 329, 330), (129, 324, 337), (318, 317, 330, 331), (319, 318, 331, 332), (312, 40, 42, 325), (320, 319, 332, 333), (313, 312, 325, 326), (321, 320, 333, 334), (314, 313, 326, 327), (332, 331, 344, 345), (325, 42, 44, 338), (333, 332, 345, 346), (326, 325, 338, 339), (334, 333, 346, 347), (327, 326, 339, 340), (335, 334, 347, 348), (328, 327, 340, 341), (336, 335, 348, 349), (329, 328, 341, 342), (337, 336, 349, 350), (330, 329, 342, 343), (129, 337, 350), (331, 330, 343, 344), (341, 340, 353, 354), (349, 348, 361, 362), (342, 341, 354, 355), (350, 349, 362, 363), (343, 342, 355, 356), (129, 350, 363), (344, 343, 356, 357), (345, 344, 357, 358), (338, 44, 46, 351), (346, 345, 358, 359), (339, 338, 351, 352), (347, 346, 359, 360), (340, 339, 352, 353), (348, 347, 360, 361), (358, 357, 370, 371), (351, 46, 48, 364), (359, 358, 371, 372), (352, 351, 364, 365), (360, 359, 372, 373), (353, 352, 365, 366), (361, 360, 373, 374), (354, 353, 366, 367), (362, 361, 374, 375), (355, 354, 367, 368), (363, 362, 375, 376), (356, 355, 368, 369), (129, 363, 376), (357, 356, 369, 370), (375, 374, 387, 388), (368, 367, 380, 381), (376, 375, 388, 389), (369, 368, 381, 382), (129, 376, 389), (370, 369, 382, 383), (371, 370, 383, 384), (364, 48, 50, 377), (372, 371, 384, 385), (365, 364, 377, 378), (373, 372, 385, 386), (366, 365, 378, 379), (374, 373, 386, 387), (367, 366, 379, 380), (385, 384, 397, 398), (378, 377, 390, 391), (386, 385, 398, 399), (379, 378, 391, 392), (387, 386, 399, 400), (380, 379, 392, 393), (388, 387, 400, 401), (381, 380, 393, 394), (389, 388, 401, 402), (382, 381, 394, 395), (129, 389, 402), (383, 382, 395, 396), (384, 383, 396, 397), (377, 50, 52, 390), (402, 401, 414, 415), (395, 394, 407, 408), (129, 402, 415), (396, 395, 408, 409), (397, 396, 409, 410), (390, 52, 54, 403), (398, 397, 410, 411), (391, 390, 403, 404), (399, 398, 411, 412), (392, 391, 404, 405), (400, 399, 412, 413), (393, 392, 405, 406), (401, 400, 413, 414), (394, 393, 406, 407), (404, 403, 416, 417), (412, 411, 424, 425), (405, 404, 417, 418), (413, 412, 425, 426), (406, 405, 418, 419), (414, 413, 426, 427), (407, 406, 419, 420), (415, 414, 427, 428), (408, 407, 420, 421), (129, 415, 428), (409, 408, 421, 422), (410, 409, 422, 423), (403, 54, 56, 416), (411, 410, 423, 424), (421, 420, 433, 434), (129, 428, 441), (422, 421, 434, 435), (423, 422, 435, 436), (416, 56, 58, 429), (424, 423, 436, 437), (417, 416, 429, 430), (425, 424, 437, 438), (418, 417, 430, 431), (426, 425, 438, 439), (419, 418, 431, 432), (427, 426, 439, 440), (420, 419, 432, 433), (428, 427, 440, 441), (438, 437, 450, 451), (431, 430, 443, 444), (439, 438, 451, 452), (432, 431, 444, 445), (440, 439, 452, 453), (433, 432, 445, 446), (441, 440, 453, 454), (434, 433, 446, 447), (129, 441, 454), (435, 434, 447, 448), (436, 435, 448, 449), (429, 58, 60, 442), (437, 436, 449, 450), (430, 429, 442, 443), (129, 454, 467), (448, 447, 460, 461), (449, 448, 461, 462), (442, 60, 62, 455), (450, 449, 462, 463), (443, 442, 455, 456), (451, 450, 463, 464), (444, 443, 456, 457), (452, 451, 464, 465), (445, 444, 457, 458), (453, 452, 465, 466), (446, 445, 458, 459), (454, 453, 466, 467), (447, 446, 459, 460), (457, 456, 469, 470), (465, 464, 477, 478), (458, 457, 470, 471), (466, 465, 478, 479), (459, 458, 471, 472), (467, 466, 479, 480), (460, 459, 472, 473), (129, 467, 480), (461, 460, 473, 474), (462, 461, 474, 475), (455, 62, 0, 468), (463, 462, 475, 476), (456, 455, 468, 469), (464, 463, 476, 477), (1, 3, 481, 482), (3, 5, 483, 481), (5, 7, 484, 483), (7, 9, 485, 484), (9, 11, 486, 485), (11, 13, 487, 486), (13, 15, 488, 487), (15, 17, 489, 488), (17, 19, 490, 489), (19, 21, 491, 490), (21, 23, 492, 491), (23, 25, 493, 492), (25, 27, 494, 493), (27, 29, 495, 494), (29, 31, 496, 495), (31, 33, 497, 496), (33, 35, 498, 497), (35, 37, 499, 498), (37, 39, 500, 499), (39, 41, 501, 500), (41, 43, 502, 501), (43, 45, 503, 502), (45, 47, 504, 503), (47, 49, 505, 504), (49, 51, 506, 505), (51, 53, 507, 506), (53, 55, 508, 507), (55, 57, 509, 508), (57, 59, 510, 509), (59, 61, 511, 510), (61, 63, 512, 511), (63, 1, 482, 512), (520, 519, 551, 552), (63, 61, 543, 544), (37, 35, 530, 531), (11, 9, 517, 518), (1, 63, 544, 514), (39, 37, 531, 532), (13, 11, 518, 519), (41, 39, 532, 533), (15, 13, 519, 520), (43, 41, 533, 534), (17, 15, 520, 521), (45, 43, 534, 535), (19, 17, 521, 522), (47, 45, 535, 536), (21, 19, 522, 523), (49, 47, 536, 537), (23, 21, 523, 524), (51, 49, 537, 538), (25, 23, 524, 525), (53, 51, 538, 539), (27, 25, 525, 526), (55, 53, 539, 540), (29, 27, 526, 527), (3, 1, 514, 513), (57, 55, 540, 541), (31, 29, 527, 528), (5, 3, 513, 515), (59, 57, 541, 542), (33, 31, 528, 529), (7, 5, 515, 516), (61, 59, 542, 543), (35, 33, 529, 530), (555, 554, 586, 587), (534, 533, 565, 566), (521, 520, 552, 553), (535, 534, 566, 567), (522, 521, 553, 554), (536, 535, 567, 568), (523, 522, 554, 555), (537, 536, 568, 569), (524, 523, 555, 556), (538, 537, 569, 570), (525, 524, 556, 557), (539, 538, 570, 571), (526, 525, 557, 558), (540, 539, 571, 572), (527, 526, 558, 559), (513, 514, 546, 545), (541, 540, 572, 573), (528, 527, 559, 560), (515, 513, 545, 547), (542, 541, 573, 574), (529, 528, 560, 561), (516, 515, 547, 548), (543, 542, 574, 575), (530, 529, 561, 562), (517, 516, 548, 549), (544, 543, 575, 576), (531, 530, 562, 563), (518, 517, 549, 550), (514, 544, 576, 546), (532, 531, 563, 564), (519, 518, 550, 551), (533, 532, 564, 565), (590, 589, 621, 622), (569, 568, 600, 601), (556, 555, 587, 588), (570, 569, 601, 602), (557, 556, 588, 589), (571, 570, 602, 603), (558, 557, 589, 590), (572, 571, 603, 604), (559, 558, 590, 591), (545, 546, 578, 577), (573, 572, 604, 605), (560, 559, 591, 592), (547, 545, 577, 579), (574, 573, 605, 606), (561, 560, 592, 593), (548, 547, 579, 580), (575, 574, 606, 607), (562, 561, 593, 594), (549, 548, 580, 581), (576, 575, 607, 608), (563, 562, 594, 595), (550, 549, 581, 582), (546, 576, 608, 578), (564, 563, 595, 596), (551, 550, 582, 583), (565, 564, 596, 597), (552, 551, 583, 584), (566, 565, 597, 598), (553, 552, 584, 585), (567, 566, 598, 599), (554, 553, 585, 586), (568, 567, 599, 600), (625, 624, 656, 657), (604, 603, 635, 636), (591, 590, 622, 623), (577, 578, 610, 609), (605, 604, 636, 637), (592, 591, 623, 624), (579, 577, 609, 611), (606, 605, 637, 638), (593, 592, 624, 625), (580, 579, 611, 612), (607, 606, 638, 639), (594, 593, 625, 626), (581, 580, 612, 613), (608, 607, 639, 640), (595, 594, 626, 627), (582, 581, 613, 614), (578, 608, 640, 610), (596, 595, 627, 628), (583, 582, 614, 615), (597, 596, 628, 629), (584, 583, 615, 616), (598, 597, 629, 630), (585, 584, 616, 617), (599, 598, 630, 631), (586, 585, 617, 618), (600, 599, 631, 632), (587, 586, 618, 619), (601, 600, 632, 633), (588, 587, 619, 620), (602, 601, 633, 634), (589, 588, 620, 621), (603, 602, 634, 635), (660, 659, 691, 692), (612, 611, 643, 644), (639, 638, 670, 671), (626, 625, 657, 658), (613, 612, 644, 645), (640, 639, 671, 672), (627, 626, 658, 659), (614, 613, 645, 646), (610, 640, 672, 642), (628, 627, 659, 660), (615, 614, 646, 647), (629, 628, 660, 661), (616, 615, 647, 648), (630, 629, 661, 662), (617, 616, 648, 649), (631, 630, 662, 663), (618, 617, 649, 650), (632, 631, 663, 664), (619, 618, 650, 651), (633, 632, 664, 665), (620, 619, 651, 652), (634, 633, 665, 666), (621, 620, 652, 653), (635, 634, 666, 667), (622, 621, 653, 654), (636, 635, 667, 668), (623, 622, 654, 655), (609, 610, 642, 641), (637, 636, 668, 669), (624, 623, 655, 656), (611, 609, 641, 643), (638, 637, 669, 670), (695, 694, 726, 727), (647, 646, 678, 679), (661, 660, 692, 693), (648, 647, 679, 680), (662, 661, 693, 694), (649, 648, 680, 681), (663, 662, 694, 695), (650, 649, 681, 682), (664, 663, 695, 696), (651, 650, 682, 683), (665, 664, 696, 697), (652, 651, 683, 684), (666, 665, 697, 698), (653, 652, 684, 685), (667, 666, 698, 699), (654, 653, 685, 686), (668, 667, 699, 700), (655, 654, 686, 687), (641, 642, 674, 673), (669, 668, 700, 701), (656, 655, 687, 688), (643, 641, 673, 675), (670, 669, 701, 702), (657, 656, 688, 689), (644, 643, 675, 676), (671, 670, 702, 703), (658, 657, 689, 690), (645, 644, 676, 677), (672, 671, 703, 704), (659, 658, 690, 691), (646, 645, 677, 678), (642, 672, 704, 674), (730, 729, 761, 762), (682, 681, 713, 714), (696, 695, 727, 728), (683, 682, 714, 715), (697, 696, 728, 729), (684, 683, 715, 716), (698, 697, 729, 730), (685, 684, 716, 717), (699, 698, 730, 731), (686, 685, 717, 718), (700, 699, 731, 732), (687, 686, 718, 719), (673, 674, 706, 705), (701, 700, 732, 733), (688, 687, 719, 720), (675, 673, 705, 707), (702, 701, 733, 734), (689, 688, 720, 721), (676, 675, 707, 708), (703, 702, 734, 735), (690, 689, 721, 722), (677, 676, 708, 709), (704, 703, 735, 736), (691, 690, 722, 723), (678, 677, 709, 710), (674, 704, 736, 706), (692, 691, 723, 724), (679, 678, 710, 711), (693, 692, 724, 725), (680, 679, 711, 712), (694, 693, 725, 726), (681, 680, 712, 713), (765, 764, 796, 797), (717, 716, 748, 749), (731, 730, 762, 763), (718, 717, 749, 750), (732, 731, 763, 764), (719, 718, 750, 751), (705, 706, 738, 737), (733, 732, 764, 765), (720, 719, 751, 752), (707, 705, 737, 739), (734, 733, 765, 766), (721, 720, 752, 753), (708, 707, 739, 740), (735, 734, 766, 767), (722, 721, 753, 754), (709, 708, 740, 741), (736, 735, 767, 768), (723, 722, 754, 755), (710, 709, 741, 742), (706, 736, 768, 738), (724, 723, 755, 756), (711, 710, 742, 743), (725, 724, 756, 757), (712, 711, 743, 744), (726, 725, 757, 758), (713, 712, 744, 745), (727, 726, 758, 759), (714, 713, 745, 746), (728, 727, 759, 760), (715, 714, 746, 747), (729, 728, 760, 761), (716, 715, 747, 748), (769, 770, 800, 799, 798, 797, 796, 795, 794, 793, 792, 791, 790, 789, 788, 787, 786, 785, 784, 783, 782, 781, 780, 779, 778, 777, 776, 775, 774, 773, 772, 771), (752, 751, 783, 784), (739, 737, 769, 771), (766, 765, 797, 798), (753, 752, 784, 785), (740, 739, 771, 772), (767, 766, 798, 799), (754, 753, 785, 786), (741, 740, 772, 773), (768, 767, 799, 800), (755, 754, 786, 787), (742, 741, 773, 774), (738, 768, 800, 770), (756, 755, 787, 788), (743, 742, 774, 775), (757, 756, 788, 789), (744, 743, 775, 776), (758, 757, 789, 790), (745, 744, 776, 777), (759, 758, 790, 791), (746, 745, 777, 778), (760, 759, 791, 792), (747, 746, 778, 779), (761, 760, 792, 793), (748, 747, 779, 780), (762, 761, 793, 794), (749, 748, 780, 781), (763, 762, 794, 795), (750, 749, 781, 782), (764, 763, 795, 796), (751, 750, 782, 783), (737, 738, 770, 769)])
me_sphere.polygons.foreach_set('use_smooth', [True] * 802)
me_sphere.use_remesh_preserve_volume = False
me_sphere.use_remesh_preserve_attributes = False
me_sphere.use_mirror_vertex_groups = False
me_sphere.update()

# ---- objects
ob_sphere = bpy.data.objects.new('Sphere', me_sphere)

# ---- transforms, parenting, visibility, modifiers, constraints
ob_sphere.location = (0.0, 0.0, 0.0)
ob_sphere.lineart.crease_threshold = 0.0

# ---- collection membership
col_collection_1.objects.link(ob_sphere)

# ---- scene / render settings (as saved in the file)
scene.frame_start = 1; scene.frame_end = 250; scene.frame_set(1)
scene.render.engine = 'BLENDER_EEVEE_NEXT'
scene.render.resolution_percentage = 50
scene.render.dither_intensity = 0.0
scene.cycles.use_denoising = False
scene.cycles.samples = 128
scene.cycles.sampling_pattern = 'TABULATED_SOBOL'
scene.cycles.light_sampling_threshold = 0.0
scene.cycles.use_adaptive_sampling = False
scene.cycles.use_light_tree = False
scene.cycles.blur_glossy = 0.0
scene.cycles.sample_clamp_indirect = 0.0
scene.view_settings.view_transform = 'Standard'
bpy.context.view_layer.update()

# ---- added for rendering (the .blend has no active camera and no usable light): camera, sun
cam_auto = bpy.data.cameras.new('AutoCamera')
cam_auto.lens = 50.0
cam_auto.sensor_width = 36.0
cam_auto.clip_end = 1000.0
ob_auto_camera = bpy.data.objects.new('AutoCamera', cam_auto)
scene.collection.objects.link(ob_auto_camera)
ob_auto_camera.location = (0.36303, -0.435636, 0.44567)
ob_auto_camera.rotation_euler = (1.09748, -7.21219e-08, 0.694738)
scene.camera = ob_auto_camera
light_auto_sun = bpy.data.lights.new('AutoSun', 'SUN')
light_auto_sun.energy = 3.0
light_auto_sun.angle = 0.0523599
ob_auto_sun = bpy.data.objects.new('AutoSun', light_auto_sun)
scene.collection.objects.link(ob_auto_sun)
ob_auto_sun.rotation_euler = (0.872665, 0.174533, 0.523599)
bpy.context.view_layer.update()
